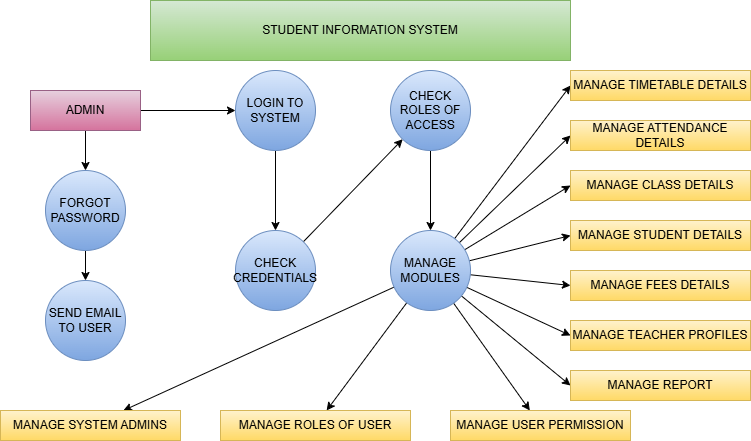

The diagram above was exported from draw.io. Its source (the exported page's mxGraphModel, read from the mxfile embedded in the PNG):
<mxGraphModel dx="872" dy="465" grid="1" gridSize="10" guides="1" tooltips="1" connect="1" arrows="1" fold="1" page="1" pageScale="1" pageWidth="850" pageHeight="1100" math="0" shadow="0">
  <root>
    <mxCell id="0" />
    <mxCell id="1" parent="0" />
    <mxCell id="6-9-S0P_zx2e4if17kVm-1" parent="1" style="rounded=0;whiteSpace=wrap;html=1;fillColor=#d5e8d4;strokeColor=#82b366;gradientColor=#97d077;" value="STUDENT INFORMATION SYSTEM" vertex="1">
      <mxGeometry height="60" width="420" x="230" y="40" as="geometry" />
    </mxCell>
    <mxCell id="6-9-S0P_zx2e4if17kVm-4" edge="1" parent="1" source="6-9-S0P_zx2e4if17kVm-2" style="edgeStyle=orthogonalEdgeStyle;rounded=0;orthogonalLoop=1;jettySize=auto;html=1;" target="6-9-S0P_zx2e4if17kVm-3" value="">
      <mxGeometry relative="1" as="geometry" />
    </mxCell>
    <mxCell id="6-9-S0P_zx2e4if17kVm-8" edge="1" parent="1" source="6-9-S0P_zx2e4if17kVm-2" style="edgeStyle=orthogonalEdgeStyle;rounded=0;orthogonalLoop=1;jettySize=auto;html=1;" target="6-9-S0P_zx2e4if17kVm-7" value="">
      <mxGeometry relative="1" as="geometry" />
    </mxCell>
    <mxCell id="6-9-S0P_zx2e4if17kVm-2" parent="1" style="rounded=0;whiteSpace=wrap;html=1;fillColor=#e6d0de;gradientColor=#d5739d;strokeColor=#996185;" value="ADMIN" vertex="1">
      <mxGeometry height="40" width="110" x="110" y="130" as="geometry" />
    </mxCell>
    <mxCell id="6-9-S0P_zx2e4if17kVm-6" edge="1" parent="1" source="6-9-S0P_zx2e4if17kVm-3" style="edgeStyle=orthogonalEdgeStyle;rounded=0;orthogonalLoop=1;jettySize=auto;html=1;" target="6-9-S0P_zx2e4if17kVm-5" value="">
      <mxGeometry relative="1" as="geometry" />
    </mxCell>
    <mxCell id="6-9-S0P_zx2e4if17kVm-3" parent="1" style="ellipse;whiteSpace=wrap;html=1;aspect=fixed;fillColor=#dae8fc;gradientColor=#7ea6e0;strokeColor=#6c8ebf;" value="FORGOT PASSWORD" vertex="1">
      <mxGeometry height="80" width="80" x="125" y="210" as="geometry" />
    </mxCell>
    <mxCell id="6-9-S0P_zx2e4if17kVm-5" parent="1" style="ellipse;whiteSpace=wrap;html=1;aspect=fixed;fillColor=#dae8fc;gradientColor=#7ea6e0;strokeColor=#6c8ebf;" value="SEND EMAIL TO USER" vertex="1">
      <mxGeometry height="80" width="80" x="125" y="320" as="geometry" />
    </mxCell>
    <mxCell id="6-9-S0P_zx2e4if17kVm-10" edge="1" parent="1" source="6-9-S0P_zx2e4if17kVm-7" style="edgeStyle=orthogonalEdgeStyle;rounded=0;orthogonalLoop=1;jettySize=auto;html=1;" target="6-9-S0P_zx2e4if17kVm-9" value="">
      <mxGeometry relative="1" as="geometry" />
    </mxCell>
    <mxCell id="6-9-S0P_zx2e4if17kVm-7" parent="1" style="ellipse;whiteSpace=wrap;html=1;rounded=0;fillColor=#dae8fc;gradientColor=#7ea6e0;strokeColor=#6c8ebf;" value="LOGIN TO SYSTEM" vertex="1">
      <mxGeometry height="80" width="80" x="315" y="110" as="geometry" />
    </mxCell>
    <mxCell id="6-9-S0P_zx2e4if17kVm-12" edge="1" parent="1" source="6-9-S0P_zx2e4if17kVm-9" style="rounded=0;orthogonalLoop=1;jettySize=auto;html=1;" target="6-9-S0P_zx2e4if17kVm-11" value="">
      <mxGeometry relative="1" as="geometry" />
    </mxCell>
    <mxCell id="6-9-S0P_zx2e4if17kVm-9" parent="1" style="ellipse;whiteSpace=wrap;html=1;rounded=0;fillColor=#dae8fc;gradientColor=#7ea6e0;strokeColor=#6c8ebf;" value="CHECK CREDENTIALS" vertex="1">
      <mxGeometry height="80" width="80" x="315" y="270" as="geometry" />
    </mxCell>
    <mxCell id="6-9-S0P_zx2e4if17kVm-14" edge="1" parent="1" source="6-9-S0P_zx2e4if17kVm-11" style="edgeStyle=orthogonalEdgeStyle;rounded=0;orthogonalLoop=1;jettySize=auto;html=1;" target="6-9-S0P_zx2e4if17kVm-13" value="">
      <mxGeometry relative="1" as="geometry" />
    </mxCell>
    <mxCell id="6-9-S0P_zx2e4if17kVm-11" parent="1" style="ellipse;whiteSpace=wrap;html=1;rounded=0;fillColor=#dae8fc;gradientColor=#7ea6e0;strokeColor=#6c8ebf;" value="CHECK ROLES OF ACCESS" vertex="1">
      <mxGeometry height="80" width="80" x="470" y="110" as="geometry" />
    </mxCell>
    <mxCell id="6-9-S0P_zx2e4if17kVm-16" edge="1" parent="1" source="6-9-S0P_zx2e4if17kVm-13" style="rounded=0;orthogonalLoop=1;jettySize=auto;html=1;" target="6-9-S0P_zx2e4if17kVm-15" value="">
      <mxGeometry relative="1" as="geometry" />
    </mxCell>
    <mxCell id="6-9-S0P_zx2e4if17kVm-18" edge="1" parent="1" source="6-9-S0P_zx2e4if17kVm-13" style="rounded=0;orthogonalLoop=1;jettySize=auto;html=1;" target="6-9-S0P_zx2e4if17kVm-17" value="">
      <mxGeometry relative="1" as="geometry" />
    </mxCell>
    <mxCell id="6-9-S0P_zx2e4if17kVm-20" edge="1" parent="1" source="6-9-S0P_zx2e4if17kVm-13" style="rounded=0;orthogonalLoop=1;jettySize=auto;html=1;" target="6-9-S0P_zx2e4if17kVm-19" value="">
      <mxGeometry relative="1" as="geometry" />
    </mxCell>
    <mxCell id="6-9-S0P_zx2e4if17kVm-23" edge="1" parent="1" source="6-9-S0P_zx2e4if17kVm-13" style="rounded=0;orthogonalLoop=1;jettySize=auto;html=1;entryX=0;entryY=0.5;entryDx=0;entryDy=0;" target="6-9-S0P_zx2e4if17kVm-22" value="">
      <mxGeometry relative="1" as="geometry">
        <mxPoint x="640" y="130" as="targetPoint" />
      </mxGeometry>
    </mxCell>
    <mxCell id="6-9-S0P_zx2e4if17kVm-35" edge="1" parent="1" source="6-9-S0P_zx2e4if17kVm-13" style="rounded=0;orthogonalLoop=1;jettySize=auto;html=1;entryX=0;entryY=0.5;entryDx=0;entryDy=0;" target="6-9-S0P_zx2e4if17kVm-34" value="">
      <mxGeometry relative="1" as="geometry" />
    </mxCell>
    <mxCell id="6-9-S0P_zx2e4if17kVm-37" edge="1" parent="1" source="6-9-S0P_zx2e4if17kVm-13" style="rounded=0;orthogonalLoop=1;jettySize=auto;html=1;entryX=0;entryY=0.5;entryDx=0;entryDy=0;" target="6-9-S0P_zx2e4if17kVm-32" value="">
      <mxGeometry relative="1" as="geometry" />
    </mxCell>
    <mxCell id="6-9-S0P_zx2e4if17kVm-38" edge="1" parent="1" source="6-9-S0P_zx2e4if17kVm-13" style="rounded=0;orthogonalLoop=1;jettySize=auto;html=1;entryX=0;entryY=0.5;entryDx=0;entryDy=0;" target="6-9-S0P_zx2e4if17kVm-24" value="">
      <mxGeometry relative="1" as="geometry" />
    </mxCell>
    <mxCell id="6-9-S0P_zx2e4if17kVm-39" edge="1" parent="1" source="6-9-S0P_zx2e4if17kVm-13" style="rounded=0;orthogonalLoop=1;jettySize=auto;html=1;entryX=0;entryY=0.5;entryDx=0;entryDy=0;" target="6-9-S0P_zx2e4if17kVm-27" value="">
      <mxGeometry relative="1" as="geometry" />
    </mxCell>
    <mxCell id="6-9-S0P_zx2e4if17kVm-40" edge="1" parent="1" source="6-9-S0P_zx2e4if17kVm-13" style="rounded=0;orthogonalLoop=1;jettySize=auto;html=1;entryX=0;entryY=0.5;entryDx=0;entryDy=0;" target="6-9-S0P_zx2e4if17kVm-30" value="">
      <mxGeometry relative="1" as="geometry" />
    </mxCell>
    <mxCell id="6-9-S0P_zx2e4if17kVm-41" edge="1" parent="1" source="6-9-S0P_zx2e4if17kVm-13" style="rounded=0;orthogonalLoop=1;jettySize=auto;html=1;entryX=0;entryY=0.5;entryDx=0;entryDy=0;" target="6-9-S0P_zx2e4if17kVm-31" value="">
      <mxGeometry relative="1" as="geometry" />
    </mxCell>
    <mxCell id="6-9-S0P_zx2e4if17kVm-13" parent="1" style="ellipse;whiteSpace=wrap;html=1;rounded=0;fillColor=#dae8fc;gradientColor=#7ea6e0;strokeColor=#6c8ebf;" value="MANAGE MODULES" vertex="1">
      <mxGeometry height="80" width="80" x="470" y="270" as="geometry" />
    </mxCell>
    <mxCell id="6-9-S0P_zx2e4if17kVm-15" parent="1" style="whiteSpace=wrap;html=1;rounded=0;fillColor=#fff2cc;gradientColor=#ffd966;strokeColor=#d6b656;" value="MANAGE SYSTEM ADMINS" vertex="1">
      <mxGeometry height="30" width="180" x="80" y="450" as="geometry" />
    </mxCell>
    <mxCell id="6-9-S0P_zx2e4if17kVm-17" parent="1" style="whiteSpace=wrap;html=1;rounded=0;fillColor=#fff2cc;gradientColor=#ffd966;strokeColor=#d6b656;" value="MANAGE ROLES OF USER" vertex="1">
      <mxGeometry height="30" width="190" x="300" y="450" as="geometry" />
    </mxCell>
    <mxCell id="6-9-S0P_zx2e4if17kVm-19" parent="1" style="whiteSpace=wrap;html=1;rounded=0;fillColor=#fff2cc;gradientColor=#ffd966;strokeColor=#d6b656;" value="MANAGE USER PERMISSION" vertex="1">
      <mxGeometry height="30" width="180" x="530" y="450" as="geometry" />
    </mxCell>
    <mxCell id="6-9-S0P_zx2e4if17kVm-22" parent="1" style="whiteSpace=wrap;html=1;rounded=0;fillColor=#fff2cc;gradientColor=#ffd966;strokeColor=#d6b656;" value="MANAGE TIMETABLE DETAILS" vertex="1">
      <mxGeometry height="30" width="180" x="650" y="110" as="geometry" />
    </mxCell>
    <mxCell id="6-9-S0P_zx2e4if17kVm-24" parent="1" style="whiteSpace=wrap;html=1;rounded=0;fillColor=#fff2cc;strokeColor=#d6b656;gradientColor=#ffd966;" value="MANAGE ATTENDANCE DETAILS" vertex="1">
      <mxGeometry height="30" width="180" x="650" y="160" as="geometry" />
    </mxCell>
    <mxCell id="6-9-S0P_zx2e4if17kVm-27" parent="1" style="whiteSpace=wrap;html=1;rounded=0;fillColor=#fff2cc;gradientColor=#ffd966;strokeColor=#d6b656;" value="MANAGE CLASS DETAILS" vertex="1">
      <mxGeometry height="30" width="180" x="650" y="210" as="geometry" />
    </mxCell>
    <mxCell id="6-9-S0P_zx2e4if17kVm-30" parent="1" style="whiteSpace=wrap;html=1;rounded=0;fillColor=#fff2cc;gradientColor=#ffd966;strokeColor=#d6b656;" value="MANAGE STUDENT DETAILS" vertex="1">
      <mxGeometry height="30" width="180" x="650" y="260" as="geometry" />
    </mxCell>
    <mxCell id="6-9-S0P_zx2e4if17kVm-31" parent="1" style="whiteSpace=wrap;html=1;rounded=0;fillColor=#fff2cc;gradientColor=#ffd966;strokeColor=#d6b656;" value="MANAGE FEES DETAILS" vertex="1">
      <mxGeometry height="30" width="180" x="650" y="310" as="geometry" />
    </mxCell>
    <mxCell id="6-9-S0P_zx2e4if17kVm-32" parent="1" style="whiteSpace=wrap;html=1;rounded=0;fillColor=#fff2cc;gradientColor=#ffd966;strokeColor=#d6b656;" value="MANAGE TEACHER PROFILES" vertex="1">
      <mxGeometry height="30" width="180" x="650" y="360" as="geometry" />
    </mxCell>
    <mxCell id="6-9-S0P_zx2e4if17kVm-34" parent="1" style="whiteSpace=wrap;html=1;rounded=0;fillColor=#fff2cc;gradientColor=#ffd966;strokeColor=#d6b656;" value="MANAGE REPORT" vertex="1">
      <mxGeometry height="30" width="180" x="650" y="410" as="geometry" />
    </mxCell>
  </root>
</mxGraphModel>